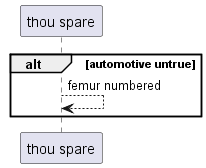

The diagram above was rendered by PlantUML. Its source (embedded in the PNG):
@startuml
participant "thou spare" as 0
alt automotive untrue
0 --> 0: femur numbered
end
@enduml